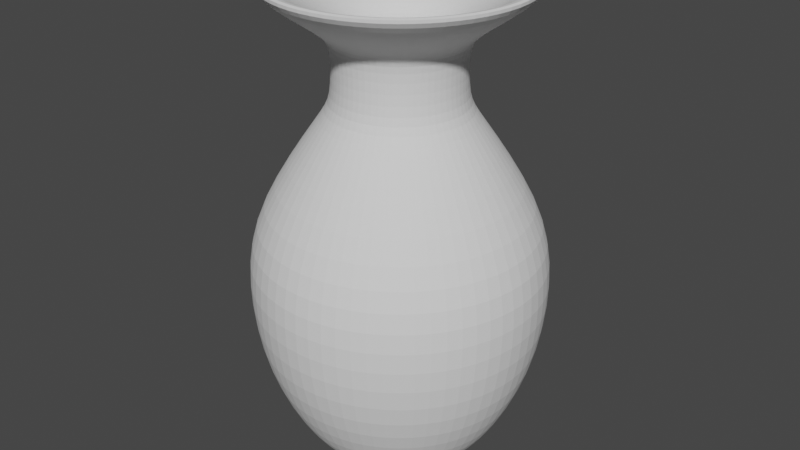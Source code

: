 # Source: Vase.blend  (saved by Blender 3.6.11; exported with 4.5.12 LTS)
import bpy
from mathutils import Matrix  # noqa: F401  (used for matrix-valued properties, if any)

bpy.ops.wm.read_factory_settings(use_empty=True)
scene = bpy.context.scene
scene.name = 'Scene'

# ---- collections
col_collection = bpy.data.collections.new('Collection'); scene.collection.children.link(col_collection)

# ---- world
world_world = bpy.data.worlds.new('World'); scene.world = world_world
world_world.use_nodes = True; world_world.node_tree.nodes.clear()
_N = world_world.node_tree.nodes; _L = world_world.node_tree.links
n0 = _N.new('ShaderNodeOutputWorld'); n0.name = 'World Output'; n0.location = (300, 300)
n1 = _N.new('ShaderNodeBackground'); n1.name = 'Background'; n1.location = (10, 300)
n1.inputs[0].default_value = (0.05088, 0.05088, 0.05088, 1.0)
_L.new(n1.outputs[0], n0.inputs[0])
n0.is_active_output = True
world_world.color = (0.05088, 0.05088, 0.05088)
world_world.use_sun_shadow = False
world_world.sun_shadow_jitter_overblur = 0.0

# ---- meshes
me_cylinder = bpy.data.meshes.new('Cylinder')
me_cylinder.from_pydata([(2.952e-09, 0.4717, -0.9195), (-3.892e-09, 0.8789, 2.4), (0.1805, 0.4358, -0.9195), (0.3363, 0.812, 2.4), (0.3335, 0.3335, -0.9195), (0.6214, 0.6214, 2.4), (0.4358, 0.1805, -0.9195), (0.812, 0.3363, 2.4), (0.4717, 3.936e-09, -0.9195), (0.8789, 1.999e-08, 2.4), (0.4358, -0.1805, -0.9195), (0.812, -0.3363, 2.4), (0.3335, -0.3335, -0.9195), (0.6214, -0.6214, 2.4), (0.1805, -0.4358, -0.9195), (0.3363, -0.812, 2.4), (2.952e-09, -0.4717, -0.9195), (-3.892e-09, -0.8789, 2.4), (-0.1805, -0.4358, -0.9195), (-0.3363, -0.812, 2.4), (-0.3335, -0.3335, -0.9195), (-0.6214, -0.6214, 2.4), (-0.4358, -0.1805, -0.9195), (-0.812, -0.3363, 2.4), (-0.4717, 3.936e-09, -0.9195), (-0.8789, 1.999e-08, 2.4), (-0.4358, 0.1805, -0.9195), (-0.812, 0.3363, 2.4), (-0.3335, 0.3335, -0.9195), (-0.6214, 0.6214, 2.4), (-0.1805, 0.4358, -0.9195), (-0.3363, 0.812, 2.4), (2.952e-09, 0.4717, -0.8506), (3.561e-09, 0.6395, -0.6967), (4.435e-09, 0.8806, -0.2289), (5.641e-09, 0.9674, 0.3667), (4.435e-09, 0.8806, 0.8243), (3.245e-09, 0.4517, 1.425), (2.763e-09, 0.3534, 1.571), (0.1353, 0.3265, 1.571), (0.1729, 0.4174, 1.425), (0.337, 0.8136, 0.8243), (0.3702, 0.8938, 0.3667), (0.337, 0.8136, -0.2289), (0.2447, 0.5908, -0.6967), (0.1805, 0.4358, -0.8506), (0.2499, 0.2499, 1.571), (0.3194, 0.3194, 1.425), (0.6227, 0.6227, 0.8243), (0.6841, 0.6841, 0.3667), (0.6227, 0.6227, -0.2289), (0.4522, 0.4522, -0.6967), (0.3335, 0.3335, -0.8506), (0.3265, 0.1353, 1.571), (0.4174, 0.1729, 1.425), (0.8136, 0.337, 0.8243), (0.8938, 0.3702, 0.3667), (0.8136, 0.337, -0.2289), (0.5908, 0.2447, -0.6967), (0.4358, 0.1805, -0.8506), (0.3534, 3.864e-09, 1.571), (0.4517, 1.431e-09, 1.425), (0.8806, -2.339e-09, 0.8243), (0.9674, -4.867e-09, 0.3667), (0.8806, -2.339e-09, -0.2289), (0.6395, 1.361e-09, -0.6967), (0.4717, 3.936e-09, -0.8506), (0.3265, -0.1353, 1.571), (0.4174, -0.1729, 1.425), (0.8136, -0.337, 0.8243), (0.8938, -0.3702, 0.3667), (0.8136, -0.337, -0.2289), (0.5908, -0.2447, -0.6967), (0.4358, -0.1805, -0.8506), (0.2499, -0.2499, 1.571), (0.3194, -0.3194, 1.425), (0.6227, -0.6227, 0.8243), (0.6841, -0.6841, 0.3667), (0.6227, -0.6227, -0.2289), (0.4522, -0.4522, -0.6967), (0.3335, -0.3335, -0.8506), (0.1353, -0.3265, 1.571), (0.1729, -0.4174, 1.425), (0.337, -0.8136, 0.8243), (0.3702, -0.8938, 0.3667), (0.337, -0.8136, -0.2289), (0.2447, -0.5908, -0.6967), (0.1805, -0.4358, -0.8506), (2.763e-09, -0.3534, 1.571), (3.245e-09, -0.4517, 1.425), (4.435e-09, -0.8806, 0.8243), (5.641e-09, -0.9674, 0.3667), (4.435e-09, -0.8806, -0.2289), (3.561e-09, -0.6395, -0.6967), (2.952e-09, -0.4717, -0.8506), (-0.1353, -0.3265, 1.571), (-0.1729, -0.4174, 1.425), (-0.337, -0.8136, 0.8243), (-0.3702, -0.8938, 0.3667), (-0.337, -0.8136, -0.2289), (-0.2447, -0.5908, -0.6967), (-0.1805, -0.4358, -0.8506), (-0.2499, -0.2499, 1.571), (-0.3194, -0.3194, 1.425), (-0.6227, -0.6227, 0.8243), (-0.6841, -0.6841, 0.3667), (-0.6227, -0.6227, -0.2289), (-0.4522, -0.4522, -0.6967), (-0.3335, -0.3335, -0.8506), (-0.3265, -0.1353, 1.571), (-0.4174, -0.1729, 1.425), (-0.8136, -0.337, 0.8243), (-0.8938, -0.3702, 0.3667), (-0.8136, -0.337, -0.2289), (-0.5908, -0.2447, -0.6967), (-0.4358, -0.1805, -0.8506), (-0.3534, 3.864e-09, 1.571), (-0.4517, 1.431e-09, 1.425), (-0.8806, -2.339e-09, 0.8243), (-0.9674, -4.867e-09, 0.3667), (-0.8806, -2.339e-09, -0.2289), (-0.6395, 1.361e-09, -0.6967), (-0.4717, 3.936e-09, -0.8506), (-0.3265, 0.1353, 1.571), (-0.4174, 0.1729, 1.425), (-0.8136, 0.337, 0.8243), (-0.8938, 0.3702, 0.3667), (-0.8136, 0.337, -0.2289), (-0.5908, 0.2447, -0.6967), (-0.4358, 0.1805, -0.8506), (-0.2499, 0.2499, 1.571), (-0.3194, 0.3194, 1.425), (-0.6227, 0.6227, 0.8243), (-0.6841, 0.6841, 0.3667), (-0.6227, 0.6227, -0.2289), (-0.4522, 0.4522, -0.6967), (-0.3335, 0.3335, -0.8506), (-0.1353, 0.3265, 1.571), (-0.1729, 0.4174, 1.425), (-0.337, 0.8136, 0.8243), (-0.3702, 0.8938, 0.3667), (-0.337, 0.8136, -0.2289), (-0.2447, 0.5908, -0.6967), (-0.1805, 0.4358, -0.8506), (3.996e-09, 0.3943, -0.9195), (0.1509, 0.3643, -0.9195), (0.2788, 0.2788, -0.9195), (0.3643, 0.1509, -0.9195), (0.3943, 1.455e-09, -0.9195), (0.3643, -0.1509, -0.9195), (0.2788, -0.2788, -0.9195), (0.1509, -0.3643, -0.9195), (3.996e-09, -0.3943, -0.9195), (-0.1509, -0.3643, -0.9195), (-0.2788, -0.2788, -0.9195), (-0.3643, -0.1509, -0.9195), (-0.3943, 1.455e-09, -0.9195), (-0.3643, 0.1509, -0.9195), (-0.2788, 0.2788, -0.9195), (-0.1509, 0.3643, -0.9195), (3.996e-09, 0.3943, -0.8669), (0.1509, 0.3643, -0.8669), (0.2788, 0.2788, -0.8669), (0.3643, 0.1509, -0.8669), (0.3943, 1.455e-09, -0.8669), (0.3643, -0.1509, -0.8669), (0.2788, -0.2788, -0.8669), (0.1509, -0.3643, -0.8669), (3.996e-09, -0.3943, -0.8669), (-0.1509, -0.3643, -0.8669), (-0.2788, -0.2788, -0.8669), (-0.3643, -0.1509, -0.8669), (-0.3943, 1.455e-09, -0.8669), (-0.3643, 0.1509, -0.8669), (-0.2788, 0.2788, -0.8669), (-0.1509, 0.3643, -0.8669), (0.0, 0.0, -0.8669), (2.763e-09, 0.3534, 1.979), (2.195e-09, 0.4275, 2.086), (7.356e-10, 0.5357, 2.178), (0.205, 0.4949, 2.178), (0.1636, 0.3949, 2.086), (0.1353, 0.3265, 1.979), (0.3788, 0.3788, 2.178), (0.3023, 0.3023, 2.086), (0.2499, 0.2499, 1.979), (0.4949, 0.205, 2.178), (0.3949, 0.1636, 2.086), (0.3265, 0.1353, 1.979), (0.5357, 8.994e-09, 2.178), (0.4275, 5.527e-09, 2.086), (0.3534, 3.864e-09, 1.979), (0.4949, -0.205, 2.178), (0.3949, -0.1636, 2.086), (0.3265, -0.1353, 1.979), (0.3788, -0.3788, 2.178), (0.3023, -0.3023, 2.086), (0.2499, -0.2499, 1.979), (0.205, -0.4949, 2.178), (0.1636, -0.3949, 2.086), (0.1353, -0.3265, 1.979), (7.356e-10, -0.5357, 2.178), (2.195e-09, -0.4275, 2.086), (2.763e-09, -0.3534, 1.979), (-0.205, -0.4949, 2.178), (-0.1636, -0.3949, 2.086), (-0.1353, -0.3265, 1.979), (-0.3788, -0.3788, 2.178), (-0.3023, -0.3023, 2.086), (-0.2499, -0.2499, 1.979), (-0.4949, -0.205, 2.178), (-0.3949, -0.1636, 2.086), (-0.3265, -0.1353, 1.979), (-0.5357, 8.994e-09, 2.178), (-0.4275, 5.527e-09, 2.086), (-0.3534, 3.864e-09, 1.979), (-0.4949, 0.205, 2.178), (-0.3949, 0.1636, 2.086), (-0.3265, 0.1353, 1.979), (-0.3788, 0.3788, 2.178), (-0.3023, 0.3023, 2.086), (-0.2499, 0.2499, 1.979), (-0.205, 0.4949, 2.178), (-0.1636, 0.3949, 2.086), (-0.1353, 0.3265, 1.979)], [], [(179, 1, 3, 180), (180, 3, 5, 183), (183, 5, 7, 186), (186, 7, 9, 189), (189, 9, 11, 192), (192, 11, 13, 195), (195, 13, 15, 198), (198, 15, 17, 201), (201, 17, 19, 204), (204, 19, 21, 207), (207, 21, 23, 210), (210, 23, 25, 213), (213, 25, 27, 216), (216, 27, 29, 219), (12, 14, 151, 150), (219, 29, 31, 222), (222, 31, 1, 179), (2, 4, 146, 145), (30, 143, 32, 0), (143, 142, 33, 32), (142, 141, 34, 33), (141, 140, 35, 34), (140, 139, 36, 35), (139, 138, 37, 36), (138, 137, 38, 37), (28, 136, 143, 30), (136, 135, 142, 143), (135, 134, 141, 142), (134, 133, 140, 141), (133, 132, 139, 140), (132, 131, 138, 139), (131, 130, 137, 138), (26, 129, 136, 28), (129, 128, 135, 136), (128, 127, 134, 135), (127, 126, 133, 134), (126, 125, 132, 133), (125, 124, 131, 132), (124, 123, 130, 131), (24, 122, 129, 26), (122, 121, 128, 129), (121, 120, 127, 128), (120, 119, 126, 127), (119, 118, 125, 126), (118, 117, 124, 125), (117, 116, 123, 124), (22, 115, 122, 24), (115, 114, 121, 122), (114, 113, 120, 121), (113, 112, 119, 120), (112, 111, 118, 119), (111, 110, 117, 118), (110, 109, 116, 117), (20, 108, 115, 22), (108, 107, 114, 115), (107, 106, 113, 114), (106, 105, 112, 113), (105, 104, 111, 112), (104, 103, 110, 111), (103, 102, 109, 110), (18, 101, 108, 20), (101, 100, 107, 108), (100, 99, 106, 107), (99, 98, 105, 106), (98, 97, 104, 105), (97, 96, 103, 104), (96, 95, 102, 103), (16, 94, 101, 18), (94, 93, 100, 101), (93, 92, 99, 100), (92, 91, 98, 99), (91, 90, 97, 98), (90, 89, 96, 97), (89, 88, 95, 96), (14, 87, 94, 16), (87, 86, 93, 94), (86, 85, 92, 93), (85, 84, 91, 92), (84, 83, 90, 91), (83, 82, 89, 90), (82, 81, 88, 89), (12, 80, 87, 14), (80, 79, 86, 87), (79, 78, 85, 86), (78, 77, 84, 85), (77, 76, 83, 84), (76, 75, 82, 83), (75, 74, 81, 82), (10, 73, 80, 12), (73, 72, 79, 80), (72, 71, 78, 79), (71, 70, 77, 78), (70, 69, 76, 77), (69, 68, 75, 76), (68, 67, 74, 75), (8, 66, 73, 10), (66, 65, 72, 73), (65, 64, 71, 72), (64, 63, 70, 71), (63, 62, 69, 70), (62, 61, 68, 69), (61, 60, 67, 68), (6, 59, 66, 8), (59, 58, 65, 66), (58, 57, 64, 65), (57, 56, 63, 64), (56, 55, 62, 63), (55, 54, 61, 62), (54, 53, 60, 61), (4, 52, 59, 6), (52, 51, 58, 59), (51, 50, 57, 58), (50, 49, 56, 57), (49, 48, 55, 56), (48, 47, 54, 55), (47, 46, 53, 54), (2, 45, 52, 4), (45, 44, 51, 52), (44, 43, 50, 51), (43, 42, 49, 50), (42, 41, 48, 49), (41, 40, 47, 48), (40, 39, 46, 47), (0, 32, 45, 2), (32, 33, 44, 45), (33, 34, 43, 44), (34, 35, 42, 43), (35, 36, 41, 42), (36, 37, 40, 41), (37, 38, 39, 40), (22, 24, 156, 155), (8, 10, 149, 148), (18, 20, 154, 153), (28, 30, 159, 158), (4, 6, 147, 146), (14, 16, 152, 151), (24, 26, 157, 156), (0, 2, 145, 144), (10, 12, 150, 149), (20, 22, 155, 154), (30, 0, 144, 159), (6, 8, 148, 147), (16, 18, 153, 152), (26, 28, 158, 157), (157, 158, 174, 173), (150, 151, 167, 166), (158, 159, 175, 174), (151, 152, 168, 167), (144, 145, 161, 160), (159, 144, 160, 175), (152, 153, 169, 168), (145, 146, 162, 161), (153, 154, 170, 169), (146, 147, 163, 162), (154, 155, 171, 170), (147, 148, 164, 163), (155, 156, 172, 171), (148, 149, 165, 164), (156, 157, 173, 172), (149, 150, 166, 165), (163, 164, 176), (171, 172, 176), (164, 165, 176), (172, 173, 176), (165, 166, 176), (173, 174, 176), (166, 167, 176), (174, 175, 176), (167, 168, 176), (160, 161, 176), (175, 160, 176), (168, 169, 176), (161, 162, 176), (169, 170, 176), (162, 163, 176), (170, 171, 176), (137, 224, 177, 38), (224, 223, 178, 177), (223, 222, 179, 178), (130, 221, 224, 137), (221, 220, 223, 224), (220, 219, 222, 223), (123, 218, 221, 130), (218, 217, 220, 221), (217, 216, 219, 220), (116, 215, 218, 123), (215, 214, 217, 218), (214, 213, 216, 217), (109, 212, 215, 116), (212, 211, 214, 215), (211, 210, 213, 214), (102, 209, 212, 109), (209, 208, 211, 212), (208, 207, 210, 211), (95, 206, 209, 102), (206, 205, 208, 209), (205, 204, 207, 208), (88, 203, 206, 95), (203, 202, 205, 206), (202, 201, 204, 205), (81, 200, 203, 88), (200, 199, 202, 203), (199, 198, 201, 202), (74, 197, 200, 81), (197, 196, 199, 200), (196, 195, 198, 199), (67, 194, 197, 74), (194, 193, 196, 197), (193, 192, 195, 196), (60, 191, 194, 67), (191, 190, 193, 194), (190, 189, 192, 193), (53, 188, 191, 60), (188, 187, 190, 191), (187, 186, 189, 190), (46, 185, 188, 53), (185, 184, 187, 188), (184, 183, 186, 187), (39, 182, 185, 46), (182, 181, 184, 185), (181, 180, 183, 184), (38, 177, 182, 39), (177, 178, 181, 182), (178, 179, 180, 181)])
_uv = me_cylinder.uv_layers.new(name='UVMap')
_uv.uv.foreach_set('vector', [1.0, 0.9844, 1.0, 1.0, 0.9375, 1.0, 0.9375, 0.9844, 0.9375, 0.9844, 0.9375, 1.0, 0.875, 1.0, 0.875, 0.9844, 0.875, 0.9844, 0.875, 1.0, 0.8125, 1.0, 0.8125, 0.9844, 0.8125, 0.9844, 0.8125, 1.0, 0.75, 1.0, 0.75, 0.9844, 0.75, 0.9844, 0.75, 1.0, 0.6875, 1.0, 0.6875, 0.9844, 0.6875, 0.9844, 0.6875, 1.0, 0.625, 1.0, 0.625, 0.9844, 0.625, 0.9844, 0.625, 1.0, 0.5625, 1.0, 0.5625, 0.9844, 0.5625, 0.9844, 0.5625, 1.0, 0.5, 1.0, 0.5, 0.9844, 0.5, 0.9844, 0.5, 1.0, 0.4375, 1.0, 0.4375, 0.9844, 0.4375, 0.9844, 0.4375, 1.0, 0.375, 1.0, 0.375, 0.9844, 0.375, 0.9844, 0.375, 1.0, 0.3125, 1.0, 0.3125, 0.9844, 0.3125, 0.9844, 0.3125, 1.0, 0.25, 1.0, 0.25, 0.9844, 0.25, 0.9844, 0.25, 1.0, 0.1875, 1.0, 0.1875, 0.9844, 0.1875, 0.9844, 0.1875, 1.0, 0.125, 1.0, 0.125, 0.9844, 0.625, 0.5, 0.5625, 0.5, 0.5625, 0.5, 0.625, 0.5, 0.125, 0.9844, 0.125, 1.0, 0.0625, 1.0, 0.0625, 0.9844, 0.0625, 0.9844, 0.0625, 1.0, 0.0, 1.0, 0.0, 0.9844, 0.9375, 0.5, 0.875, 0.5, 0.875, 0.5, 0.9375, 0.5, 0.0625, 0.5, 0.0625, 0.5625, 0.0, 0.5625, 0.0, 0.5, 0.0625, 0.5625, 0.0625, 0.625, 0.0, 0.625, 0.0, 0.5625, 0.0625, 0.625, 0.0625, 0.6875, 0.0, 0.6875, 0.0, 0.625, 0.0625, 0.6875, 0.0625, 0.75, 0.0, 0.75, 0.0, 0.6875, 0.0625, 0.75, 0.0625, 0.8125, 0.0, 0.8125, 0.0, 0.75, 0.0625, 0.8125, 0.0625, 0.875, 0.0, 0.875, 0.0, 0.8125, 0.0625, 0.875, 0.0625, 0.9375, 0.0, 0.9375, 0.0, 0.875, 0.125, 0.5, 0.125, 0.5625, 0.0625, 0.5625, 0.0625, 0.5, 0.125, 0.5625, 0.125, 0.625, 0.0625, 0.625, 0.0625, 0.5625, 0.125, 0.625, 0.125, 0.6875, 0.0625, 0.6875, 0.0625, 0.625, 0.125, 0.6875, 0.125, 0.75, 0.0625, 0.75, 0.0625, 0.6875, 0.125, 0.75, 0.125, 0.8125, 0.0625, 0.8125, 0.0625, 0.75, 0.125, 0.8125, 0.125, 0.875, 0.0625, 0.875, 0.0625, 0.8125, 0.125, 0.875, 0.125, 0.9375, 0.0625, 0.9375, 0.0625, 0.875, 0.1875, 0.5, 0.1875, 0.5625, 0.125, 0.5625, 0.125, 0.5, 0.1875, 0.5625, 0.1875, 0.625, 0.125, 0.625, 0.125, 0.5625, 0.1875, 0.625, 0.1875, 0.6875, 0.125, 0.6875, 0.125, 0.625, 0.1875, 0.6875, 0.1875, 0.75, 0.125, 0.75, 0.125, 0.6875, 0.1875, 0.75, 0.1875, 0.8125, 0.125, 0.8125, 0.125, 0.75, 0.1875, 0.8125, 0.1875, 0.875, 0.125, 0.875, 0.125, 0.8125, 0.1875, 0.875, 0.1875, 0.9375, 0.125, 0.9375, 0.125, 0.875, 0.25, 0.5, 0.25, 0.5625, 0.1875, 0.5625, 0.1875, 0.5, 0.25, 0.5625, 0.25, 0.625, 0.1875, 0.625, 0.1875, 0.5625, 0.25, 0.625, 0.25, 0.6875, 0.1875, 0.6875, 0.1875, 0.625, 0.25, 0.6875, 0.25, 0.75, 0.1875, 0.75, 0.1875, 0.6875, 0.25, 0.75, 0.25, 0.8125, 0.1875, 0.8125, 0.1875, 0.75, 0.25, 0.8125, 0.25, 0.875, 0.1875, 0.875, 0.1875, 0.8125, 0.25, 0.875, 0.25, 0.9375, 0.1875, 0.9375, 0.1875, 0.875, 0.3125, 0.5, 0.3125, 0.5625, 0.25, 0.5625, 0.25, 0.5, 0.3125, 0.5625, 0.3125, 0.625, 0.25, 0.625, 0.25, 0.5625, 0.3125, 0.625, 0.3125, 0.6875, 0.25, 0.6875, 0.25, 0.625, 0.3125, 0.6875, 0.3125, 0.75, 0.25, 0.75, 0.25, 0.6875, 0.3125, 0.75, 0.3125, 0.8125, 0.25, 0.8125, 0.25, 0.75, 0.3125, 0.8125, 0.3125, 0.875, 0.25, 0.875, 0.25, 0.8125, 0.3125, 0.875, 0.3125, 0.9375, 0.25, 0.9375, 0.25, 0.875, 0.375, 0.5, 0.375, 0.5625, 0.3125, 0.5625, 0.3125, 0.5, 0.375, 0.5625, 0.375, 0.625, 0.3125, 0.625, 0.3125, 0.5625, 0.375, 0.625, 0.375, 0.6875, 0.3125, 0.6875, 0.3125, 0.625, 0.375, 0.6875, 0.375, 0.75, 0.3125, 0.75, 0.3125, 0.6875, 0.375, 0.75, 0.375, 0.8125, 0.3125, 0.8125, 0.3125, 0.75, 0.375, 0.8125, 0.375, 0.875, 0.3125, 0.875, 0.3125, 0.8125, 0.375, 0.875, 0.375, 0.9375, 0.3125, 0.9375, 0.3125, 0.875, 0.4375, 0.5, 0.4375, 0.5625, 0.375, 0.5625, 0.375, 0.5, 0.4375, 0.5625, 0.4375, 0.625, 0.375, 0.625, 0.375, 0.5625, 0.4375, 0.625, 0.4375, 0.6875, 0.375, 0.6875, 0.375, 0.625, 0.4375, 0.6875, 0.4375, 0.75, 0.375, 0.75, 0.375, 0.6875, 0.4375, 0.75, 0.4375, 0.8125, 0.375, 0.8125, 0.375, 0.75, 0.4375, 0.8125, 0.4375, 0.875, 0.375, 0.875, 0.375, 0.8125, 0.4375, 0.875, 0.4375, 0.9375, 0.375, 0.9375, 0.375, 0.875, 0.5, 0.5, 0.5, 0.5625, 0.4375, 0.5625, 0.4375, 0.5, 0.5, 0.5625, 0.5, 0.625, 0.4375, 0.625, 0.4375, 0.5625, 0.5, 0.625, 0.5, 0.6875, 0.4375, 0.6875, 0.4375, 0.625, 0.5, 0.6875, 0.5, 0.75, 0.4375, 0.75, 0.4375, 0.6875, 0.5, 0.75, 0.5, 0.8125, 0.4375, 0.8125, 0.4375, 0.75, 0.5, 0.8125, 0.5, 0.875, 0.4375, 0.875, 0.4375, 0.8125, 0.5, 0.875, 0.5, 0.9375, 0.4375, 0.9375, 0.4375, 0.875, 0.5625, 0.5, 0.5625, 0.5625, 0.5, 0.5625, 0.5, 0.5, 0.5625, 0.5625, 0.5625, 0.625, 0.5, 0.625, 0.5, 0.5625, 0.5625, 0.625, 0.5625, 0.6875, 0.5, 0.6875, 0.5, 0.625, 0.5625, 0.6875, 0.5625, 0.75, 0.5, 0.75, 0.5, 0.6875, 0.5625, 0.75, 0.5625, 0.8125, 0.5, 0.8125, 0.5, 0.75, 0.5625, 0.8125, 0.5625, 0.875, 0.5, 0.875, 0.5, 0.8125, 0.5625, 0.875, 0.5625, 0.9375, 0.5, 0.9375, 0.5, 0.875, 0.625, 0.5, 0.625, 0.5625, 0.5625, 0.5625, 0.5625, 0.5, 0.625, 0.5625, 0.625, 0.625, 0.5625, 0.625, 0.5625, 0.5625, 0.625, 0.625, 0.625, 0.6875, 0.5625, 0.6875, 0.5625, 0.625, 0.625, 0.6875, 0.625, 0.75, 0.5625, 0.75, 0.5625, 0.6875, 0.625, 0.75, 0.625, 0.8125, 0.5625, 0.8125, 0.5625, 0.75, 0.625, 0.8125, 0.625, 0.875, 0.5625, 0.875, 0.5625, 0.8125, 0.625, 0.875, 0.625, 0.9375, 0.5625, 0.9375, 0.5625, 0.875, 0.6875, 0.5, 0.6875, 0.5625, 0.625, 0.5625, 0.625, 0.5, 0.6875, 0.5625, 0.6875, 0.625, 0.625, 0.625, 0.625, 0.5625, 0.6875, 0.625, 0.6875, 0.6875, 0.625, 0.6875, 0.625, 0.625, 0.6875, 0.6875, 0.6875, 0.75, 0.625, 0.75, 0.625, 0.6875, 0.6875, 0.75, 0.6875, 0.8125, 0.625, 0.8125, 0.625, 0.75, 0.6875, 0.8125, 0.6875, 0.875, 0.625, 0.875, 0.625, 0.8125, 0.6875, 0.875, 0.6875, 0.9375, 0.625, 0.9375, 0.625, 0.875, 0.75, 0.5, 0.75, 0.5625, 0.6875, 0.5625, 0.6875, 0.5, 0.75, 0.5625, 0.75, 0.625, 0.6875, 0.625, 0.6875, 0.5625, 0.75, 0.625, 0.75, 0.6875, 0.6875, 0.6875, 0.6875, 0.625, 0.75, 0.6875, 0.75, 0.75, 0.6875, 0.75, 0.6875, 0.6875, 0.75, 0.75, 0.75, 0.8125, 0.6875, 0.8125, 0.6875, 0.75, 0.75, 0.8125, 0.75, 0.875, 0.6875, 0.875, 0.6875, 0.8125, 0.75, 0.875, 0.75, 0.9375, 0.6875, 0.9375, 0.6875, 0.875, 0.8125, 0.5, 0.8125, 0.5625, 0.75, 0.5625, 0.75, 0.5, 0.8125, 0.5625, 0.8125, 0.625, 0.75, 0.625, 0.75, 0.5625, 0.8125, 0.625, 0.8125, 0.6875, 0.75, 0.6875, 0.75, 0.625, 0.8125, 0.6875, 0.8125, 0.75, 0.75, 0.75, 0.75, 0.6875, 0.8125, 0.75, 0.8125, 0.8125, 0.75, 0.8125, 0.75, 0.75, 0.8125, 0.8125, 0.8125, 0.875, 0.75, 0.875, 0.75, 0.8125, 0.8125, 0.875, 0.8125, 0.9375, 0.75, 0.9375, 0.75, 0.875, 0.875, 0.5, 0.875, 0.5625, 0.8125, 0.5625, 0.8125, 0.5, 0.875, 0.5625, 0.875, 0.625, 0.8125, 0.625, 0.8125, 0.5625, 0.875, 0.625, 0.875, 0.6875, 0.8125, 0.6875, 0.8125, 0.625, 0.875, 0.6875, 0.875, 0.75, 0.8125, 0.75, 0.8125, 0.6875, 0.875, 0.75, 0.875, 0.8125, 0.8125, 0.8125, 0.8125, 0.75, 0.875, 0.8125, 0.875, 0.875, 0.8125, 0.875, 0.8125, 0.8125, 0.875, 0.875, 0.875, 0.9375, 0.8125, 0.9375, 0.8125, 0.875, 0.9375, 0.5, 0.9375, 0.5625, 0.875, 0.5625, 0.875, 0.5, 0.9375, 0.5625, 0.9375, 0.625, 0.875, 0.625, 0.875, 0.5625, 0.9375, 0.625, 0.9375, 0.6875, 0.875, 0.6875, 0.875, 0.625, 0.9375, 0.6875, 0.9375, 0.75, 0.875, 0.75, 0.875, 0.6875, 0.9375, 0.75, 0.9375, 0.8125, 0.875, 0.8125, 0.875, 0.75, 0.9375, 0.8125, 0.9375, 0.875, 0.875, 0.875, 0.875, 0.8125, 0.9375, 0.875, 0.9375, 0.9375, 0.875, 0.9375, 0.875, 0.875, 1.0, 0.5, 1.0, 0.5625, 0.9375, 0.5625, 0.9375, 0.5, 1.0, 0.5625, 1.0, 0.625, 0.9375, 0.625, 0.9375, 0.5625, 1.0, 0.625, 1.0, 0.6875, 0.9375, 0.6875, 0.9375, 0.625, 1.0, 0.6875, 1.0, 0.75, 0.9375, 0.75, 0.9375, 0.6875, 1.0, 0.75, 1.0, 0.8125, 0.9375, 0.8125, 0.9375, 0.75, 1.0, 0.8125, 1.0, 0.875, 0.9375, 0.875, 0.9375, 0.8125, 1.0, 0.875, 1.0, 0.9375, 0.9375, 0.9375, 0.9375, 0.875, 0.3125, 0.5, 0.25, 0.5, 0.25, 0.5, 0.3125, 0.5, 0.75, 0.5, 0.6875, 0.5, 0.6875, 0.5, 0.75, 0.5, 0.4375, 0.5, 0.375, 0.5, 0.375, 0.5, 0.4375, 0.5, 0.125, 0.5, 0.0625, 0.5, 0.0625, 0.5, 0.125, 0.5, 0.875, 0.5, 0.8125, 0.5, 0.8125, 0.5, 0.875, 0.5, 0.5625, 0.5, 0.5, 0.5, 0.5, 0.5, 0.5625, 0.5, 0.25, 0.5, 0.1875, 0.5, 0.1875, 0.5, 0.25, 0.5, 1.0, 0.5, 0.9375, 0.5, 0.9375, 0.5, 1.0, 0.5, 0.6875, 0.5, 0.625, 0.5, 0.625, 0.5, 0.6875, 0.5, 0.375, 0.5, 0.3125, 0.5, 0.3125, 0.5, 0.375, 0.5, 0.0625, 0.5, 0.0, 0.5, 0.0, 0.5, 0.0625, 0.5, 0.8125, 0.5, 0.75, 0.5, 0.75, 0.5, 0.8125, 0.5, 0.5, 0.5, 0.4375, 0.5, 0.4375, 0.5, 0.5, 0.5, 0.1875, 0.5, 0.125, 0.5, 0.125, 0.5, 0.1875, 0.5, 0.1875, 0.5, 0.125, 0.5, 0.125, 0.5, 0.1875, 0.5, 0.625, 0.5, 0.5625, 0.5, 0.5625, 0.5, 0.625, 0.5, 0.125, 0.5, 0.0625, 0.5, 0.0625, 0.5, 0.125, 0.5, 0.5625, 0.5, 0.5, 0.5, 0.5, 0.5, 0.5625, 0.5, 1.0, 0.5, 0.9375, 0.5, 0.9375, 0.5, 1.0, 0.5, 0.0625, 0.5, 0.0, 0.5, 0.0, 0.5, 0.0625, 0.5, 0.5, 0.5, 0.4375, 0.5, 0.4375, 0.5, 0.5, 0.5, 0.9375, 0.5, 0.875, 0.5, 0.875, 0.5, 0.9375, 0.5, 0.4375, 0.5, 0.375, 0.5, 0.375, 0.5, 0.4375, 0.5, 0.875, 0.5, 0.8125, 0.5, 0.8125, 0.5, 0.875, 0.5, 0.375, 0.5, 0.3125, 0.5, 0.3125, 0.5, 0.375, 0.5, 0.8125, 0.5, 0.75, 0.5, 0.75, 0.5, 0.8125, 0.5, 0.3125, 0.5, 0.25, 0.5, 0.25, 0.5, 0.3125, 0.5, 0.75, 0.5, 0.6875, 0.5, 0.6875, 0.5, 0.75, 0.5, 0.25, 0.5, 0.1875, 0.5, 0.1875, 0.5, 0.25, 0.5, 0.6875, 0.5, 0.625, 0.5, 0.625, 0.5, 0.6875, 0.5, 0.8125, 0.5, 0.75, 0.5, 0.8125, 0.5, 0.3125, 0.5, 0.25, 0.5, 0.3125, 0.5, 0.75, 0.5, 0.6875, 0.5, 0.75, 0.5, 0.25, 0.5, 0.1875, 0.5, 0.25, 0.5, 0.6875, 0.5, 0.625, 0.5, 0.6875, 0.5, 0.1875, 0.5, 0.125, 0.5, 0.1875, 0.5, 0.625, 0.5, 0.5625, 0.5, 0.625, 0.5, 0.125, 0.5, 0.0625, 0.5, 0.125, 0.5, 0.5625, 0.5, 0.5, 0.5, 0.5625, 0.5, 1.0, 0.5, 0.9375, 0.5, 1.0, 0.5, 0.0625, 0.5, 0.0, 0.5, 0.0625, 0.5, 0.5, 0.5, 0.4375, 0.5, 0.5, 0.5, 0.9375, 0.5, 0.875, 0.5, 0.9375, 0.5, 0.4375, 0.5, 0.375, 0.5, 0.4375, 0.5, 0.875, 0.5, 0.8125, 0.5, 0.875, 0.5, 0.375, 0.5, 0.3125, 0.5, 0.375, 0.5, 0.0625, 0.9375, 0.0625, 0.9531, 0.0, 0.9531, 0.0, 0.9375, 0.0625, 0.9531, 0.0625, 0.9688, 0.0, 0.9688, 0.0, 0.9531, 0.0625, 0.9688, 0.0625, 0.9844, 0.0, 0.9844, 0.0, 0.9688, 0.125, 0.9375, 0.125, 0.9531, 0.0625, 0.9531, 0.0625, 0.9375, 0.125, 0.9531, 0.125, 0.9687, 0.0625, 0.9688, 0.0625, 0.9531, 0.125, 0.9687, 0.125, 0.9844, 0.0625, 0.9844, 0.0625, 0.9688, 0.1875, 0.9375, 0.1875, 0.9531, 0.125, 0.9531, 0.125, 0.9375, 0.1875, 0.9531, 0.1875, 0.9688, 0.125, 0.9687, 0.125, 0.9531, 0.1875, 0.9688, 0.1875, 0.9844, 0.125, 0.9844, 0.125, 0.9687, 0.25, 0.9375, 0.25, 0.9531, 0.1875, 0.9531, 0.1875, 0.9375, 0.25, 0.9531, 0.25, 0.9687, 0.1875, 0.9688, 0.1875, 0.9531, 0.25, 0.9687, 0.25, 0.9844, 0.1875, 0.9844, 0.1875, 0.9688, 0.3125, 0.9375, 0.3125, 0.9531, 0.25, 0.9531, 0.25, 0.9375, 0.3125, 0.9531, 0.3125, 0.9688, 0.25, 0.9687, 0.25, 0.9531, 0.3125, 0.9688, 0.3125, 0.9844, 0.25, 0.9844, 0.25, 0.9687, 0.375, 0.9375, 0.375, 0.9531, 0.3125, 0.9531, 0.3125, 0.9375, 0.375, 0.9531, 0.375, 0.9687, 0.3125, 0.9688, 0.3125, 0.9531, 0.375, 0.9687, 0.375, 0.9844, 0.3125, 0.9844, 0.3125, 0.9688, 0.4375, 0.9375, 0.4375, 0.9531, 0.375, 0.9531, 0.375, 0.9375, 0.4375, 0.9531, 0.4375, 0.9688, 0.375, 0.9687, 0.375, 0.9531, 0.4375, 0.9688, 0.4375, 0.9844, 0.375, 0.9844, 0.375, 0.9687, 0.5, 0.9375, 0.5, 0.9531, 0.4375, 0.9531, 0.4375, 0.9375, 0.5, 0.9531, 0.5, 0.9687, 0.4375, 0.9688, 0.4375, 0.9531, 0.5, 0.9687, 0.5, 0.9844, 0.4375, 0.9844, 0.4375, 0.9688, 0.5625, 0.9375, 0.5625, 0.9531, 0.5, 0.9531, 0.5, 0.9375, 0.5625, 0.9531, 0.5625, 0.9688, 0.5, 0.9687, 0.5, 0.9531, 0.5625, 0.9688, 0.5625, 0.9844, 0.5, 0.9844, 0.5, 0.9687, 0.625, 0.9375, 0.625, 0.9531, 0.5625, 0.9531, 0.5625, 0.9375, 0.625, 0.9531, 0.625, 0.9687, 0.5625, 0.9688, 0.5625, 0.9531, 0.625, 0.9687, 0.625, 0.9844, 0.5625, 0.9844, 0.5625, 0.9688, 0.6875, 0.9375, 0.6875, 0.9531, 0.625, 0.9531, 0.625, 0.9375, 0.6875, 0.9531, 0.6875, 0.9688, 0.625, 0.9687, 0.625, 0.9531, 0.6875, 0.9688, 0.6875, 0.9844, 0.625, 0.9844, 0.625, 0.9687, 0.75, 0.9375, 0.75, 0.9531, 0.6875, 0.9531, 0.6875, 0.9375, 0.75, 0.9531, 0.75, 0.9687, 0.6875, 0.9688, 0.6875, 0.9531, 0.75, 0.9687, 0.75, 0.9844, 0.6875, 0.9844, 0.6875, 0.9688, 0.8125, 0.9375, 0.8125, 0.9531, 0.75, 0.9531, 0.75, 0.9375, 0.8125, 0.9531, 0.8125, 0.9688, 0.75, 0.9687, 0.75, 0.9531, 0.8125, 0.9688, 0.8125, 0.9844, 0.75, 0.9844, 0.75, 0.9687, 0.875, 0.9375, 0.875, 0.9531, 0.8125, 0.9531, 0.8125, 0.9375, 0.875, 0.9531, 0.875, 0.9687, 0.8125, 0.9688, 0.8125, 0.9531, 0.875, 0.9687, 0.875, 0.9844, 0.8125, 0.9844, 0.8125, 0.9688, 0.9375, 0.9375, 0.9375, 0.9531, 0.875, 0.9531, 0.875, 0.9375, 0.9375, 0.9531, 0.9375, 0.9688, 0.875, 0.9687, 0.875, 0.9531, 0.9375, 0.9688, 0.9375, 0.9844, 0.875, 0.9844, 0.875, 0.9687, 1.0, 0.9375, 1.0, 0.9531, 0.9375, 0.9531, 0.9375, 0.9375, 1.0, 0.9531, 1.0, 0.9688, 0.9375, 0.9688, 0.9375, 0.9531, 1.0, 0.9688, 1.0, 0.9844, 0.9375, 0.9844, 0.9375, 0.9688])
me_cylinder.update()

# ---- objects
ob_cylinder = bpy.data.objects.new('Cylinder', me_cylinder)

# ---- transforms, parenting, visibility, modifiers, constraints
ob_cylinder.location = (0.0, 0.0, 0.0)
_m = ob_cylinder.modifiers.new('Solidify', 'SOLIDIFY')
_m.thickness = -0.09
_m = ob_cylinder.modifiers.new('Subdivision', 'SUBSURF')

# ---- collection membership
col_collection.objects.link(ob_cylinder)

# ---- scene / render settings (as saved in the file)
scene.frame_start = 1; scene.frame_end = 250; scene.frame_set(1)
scene.render.engine = 'BLENDER_EEVEE_NEXT'
scene.cycles.sampling_pattern = 'TABULATED_SOBOL'
scene.view_settings.view_transform = 'Filmic'
bpy.context.view_layer.update()

# ---- added for rendering (the .blend has no active camera and no usable light): camera, sun
cam_auto = bpy.data.cameras.new('AutoCamera')
cam_auto.lens = 50.0
cam_auto.sensor_width = 36.0
cam_auto.clip_end = 1000.0
ob_auto_camera = bpy.data.objects.new('AutoCamera', cam_auto)
scene.collection.objects.link(ob_auto_camera)
ob_auto_camera.location = (4.18074, -5.01689, 4.05085)
ob_auto_camera.rotation_euler = (1.09748, -7.21219e-08, 0.694738)
scene.camera = ob_auto_camera
light_auto_sun = bpy.data.lights.new('AutoSun', 'SUN')
light_auto_sun.energy = 3.0
light_auto_sun.angle = 0.0523599
ob_auto_sun = bpy.data.objects.new('AutoSun', light_auto_sun)
scene.collection.objects.link(ob_auto_sun)
ob_auto_sun.rotation_euler = (0.872665, 0.174533, 0.523599)
bpy.context.view_layer.update()
